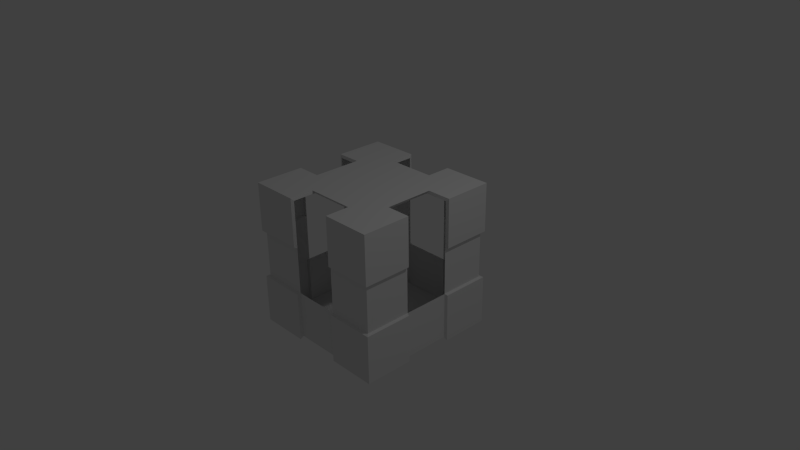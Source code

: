 # Source: box.blend  (saved by Blender 2.77.0; exported with 4.5.12 LTS)
import bpy
from mathutils import Matrix  # noqa: F401  (used for matrix-valued properties, if any)

bpy.ops.wm.read_factory_settings(use_empty=True)
scene = bpy.context.scene
scene.name = 'Scene'

# ---- collections
col_collection_1 = bpy.data.collections.new('Collection 1'); scene.collection.children.link(col_collection_1)

# ---- materials (node trees are filled in below, after node groups)
mat_material = bpy.data.materials.new('Material')
mat_material.alpha_threshold = 0.0
mat_material.use_transparent_shadow = False
mat_material.roughness = 0.5
mat_material.line_color = (0.0, 0.0, 0.0, 1.0)

# ---- material node trees

# ---- world
world_world = bpy.data.worlds.new('World'); scene.world = world_world
world_world.color = (0.05088, 0.05088, 0.05088)
world_world.use_sun_shadow = False
world_world.sun_shadow_jitter_overblur = 0.0
world_world.cycles.sampling_method = 'NONE'
world_world.cycles.sample_map_resolution = 256

# ---- cameras
cam_camera = bpy.data.cameras.new('Camera')
cam_camera.clip_end = 100.0
cam_camera.lens = 35.0
cam_camera.sensor_width = 32.0
cam_camera.sensor_height = 18.0
cam_camera.ortho_scale = 7.314
cam_camera.dof.focus_distance = 0.0
cam_camera.dof.aperture_fstop = 128.0

# ---- lights
light_lamp = bpy.data.lights.new('Lamp', 'POINT')
light_lamp.transmission_factor = 0.0
light_lamp.cutoff_distance = 30.0
light_lamp.energy = 100.0
light_lamp.shadow_buffer_clip_start = 1.001
light_lamp.shadow_soft_size = 0.1
light_lamp.shadow_maximum_resolution = 0.006
light_lamp.use_absolute_resolution = True
light_lamp.cycles.use_multiple_importance_sampling = False

# ---- meshes
me_cube = bpy.data.meshes.new('Cube')
me_cube.from_pydata([(1.0, 1.002, -1.0), (1.0, -0.9984, -1.0), (-1.0, -0.9984, -1.0), (-1.0, 1.002, -1.0), (1.0, 1.002, 1.0), (1.0, -0.9984, 1.0), (-1.0, -0.9984, 1.0), (-1.0, 1.002, 1.0), (1.0, 0.335, -1.0), (1.0, -0.3317, -1.0), (0.3333, 1.002, -1.0), (-0.3333, 1.002, -1.0), (1.0, 1.002, -0.3333), (1.0, 1.002, 0.3333), (0.3333, -0.9984, -1.0), (-0.3333, -0.9984, -1.0), (1.0, -0.9984, -0.3333), (1.0, -0.9984, 0.3333), (-1.0, -0.3317, -1.0), (-1.0, 0.335, -1.0), (-1.0, -0.9984, -0.3333), (-1.0, -0.9984, 0.3333), (-1.0, 1.002, -0.3333), (-1.0, 1.002, 0.3333), (1.0, 0.335, 1.0), (1.0, -0.3317, 1.0), (0.3333, 1.002, 1.0), (-0.3333, 1.002, 1.0), (0.3333, -0.9984, 1.0), (-0.3333, -0.9984, 1.0), (-1.0, -0.3317, 1.0), (-1.0, 0.335, 1.0), (0.3333, 1.002, 0.3333), (-0.3333, 1.002, 0.3333), (0.3333, 1.002, -0.3333), (-0.3333, 1.002, -0.3333), (-1.0, -0.3317, -0.3333), (-1.0, 0.335, -0.3333), (-1.0, -0.3317, 0.3333), (-1.0, 0.335, 0.3333), (0.3333, -0.9984, -0.3333), (-0.3333, -0.9984, -0.3333), (0.3333, -0.9984, 0.3333), (-0.3333, -0.9984, 0.3333), (1.0, 0.335, -0.3333), (1.0, -0.3317, -0.3333), (1.0, 0.335, 0.3333), (1.0, -0.3317, 0.3333), (0.3333, 0.335, 1.0), (0.3333, -0.3317, 1.0), (-0.3333, 0.335, 1.0), (-0.3333, -0.3317, 1.0), (0.9601, 0.3217, -0.9601), (0.9601, -0.3184, -0.9601), (0.32, 0.9617, -0.9601), (-0.32, 0.9617, -0.9601), (0.9601, 0.9617, -0.32), (0.9601, 0.9617, 0.32), (0.32, -0.9584, -0.9601), (-0.32, -0.9584, -0.9601), (0.9601, -0.9584, -0.32), (0.9601, -0.9584, 0.32), (-0.9601, -0.3184, -0.9601), (-0.9601, 0.3217, -0.9601), (-0.9601, -0.9584, -0.32), (-0.9601, -0.9584, 0.32), (-0.9601, 0.9617, -0.32), (-0.9601, 0.9617, 0.32), (0.9601, 0.3217, 0.9601), (0.9601, -0.3184, 0.9601), (0.32, 0.9617, 0.9601), (-0.32, 0.9617, 0.9601), (0.32, -0.9584, 0.9601), (-0.32, -0.9584, 0.9601), (-0.9601, -0.3184, 0.9601), (-0.9601, 0.3217, 0.9601), (-0.32, 0.9617, 0.32), (0.32, 0.9617, 0.32), (-0.32, 0.9617, -0.32), (0.32, 0.9617, -0.32), (-0.9601, 0.3217, -0.32), (-0.9601, -0.3184, -0.32), (-0.9601, 0.3217, 0.32), (-0.9601, -0.3184, 0.32), (-0.32, -0.9584, -0.32), (0.32, -0.9584, -0.32), (-0.32, -0.9584, 0.32), (0.32, -0.9584, 0.32), (0.9601, -0.3184, -0.32), (0.9601, 0.3217, -0.32), (0.9601, -0.3184, 0.32), (0.9601, 0.3217, 0.32), (0.32, -0.3184, 0.9601), (0.32, 0.3217, 0.9601), (-0.32, -0.3184, 0.9601), (-0.32, 0.3217, 0.9601), (0.6667, -0.3317, 1.0), (0.6401, -0.3184, 0.9601), (0.6667, 0.335, 1.0), (0.6401, 0.3217, 0.9601), (-0.6667, -0.3317, 1.0), (-0.6401, -0.3184, 0.9601), (-0.6667, 0.335, 1.0), (-0.6401, 0.3217, 0.9601), (0.3333, 0.6683, 1.0), (-0.3333, 0.6683, 1.0), (0.32, 0.6417, 0.9601), (-0.32, 0.6417, 0.9601), (0.3333, -0.665, 1.0), (-0.3333, -0.665, 1.0), (0.32, -0.6384, 0.9601), (-0.32, -0.6384, 0.9601)], [], [(51, 100, 30, 6, 29, 109), (47, 25, 5, 17), (43, 29, 6, 21), (39, 31, 7, 23), (35, 11, 3, 22), (27, 33, 23, 7), (44, 12, 56, 89), (4, 13, 32, 26), (34, 10, 54, 79), (31, 39, 82, 75), (12, 0, 10, 34), (16, 45, 88, 60), (19, 37, 22, 3), (104, 26, 70, 106), (2, 20, 36, 18), (38, 30, 74, 83), (29, 43, 86, 73), (108, 49, 92, 110), (21, 6, 30, 38), (15, 41, 20, 2), (42, 28, 72, 87), (1, 16, 40, 14), (33, 27, 71, 76), (25, 47, 90, 69), (17, 5, 28, 42), (26, 32, 77, 70), (9, 45, 16, 1), (46, 24, 68, 91), (0, 12, 44, 8), (37, 19, 63, 80), (100, 51, 94, 101), (18, 36, 81, 62), (13, 4, 24, 46), (102, 31, 75, 103), (25, 96, 49, 108, 28, 5), (41, 15, 59, 84), (4, 26, 104, 48, 98, 24), (12, 34, 79, 56), (14, 40, 85, 58), (27, 7, 31, 102, 50, 105), (35, 22, 66, 78), (45, 9, 53, 88), (21, 38, 83, 65), (8, 44, 89, 52), (39, 23, 67, 82), (76, 78, 66, 67), (57, 56, 79, 77), (79, 54, 55, 78), (80, 82, 67, 66), (62, 81, 80, 63), (64, 65, 83, 81), (84, 86, 65, 64), (58, 85, 84, 59), (60, 61, 87, 85), (88, 90, 61, 60), (52, 89, 88, 53), (56, 57, 91, 89), (20, 41, 84, 64), (109, 29, 73, 111), (11, 35, 78, 55), (40, 16, 60, 85), (105, 50, 95, 107), (22, 37, 80, 66), (47, 17, 61, 90), (36, 20, 64, 81), (13, 46, 91, 57), (23, 33, 76, 67), (43, 21, 65, 86), (98, 48, 93, 99), (32, 13, 57, 77), (17, 42, 87, 61), (96, 25, 69, 97), (9, 1, 14, 58, 59, 15, 2, 18, 62, 63, 19, 3, 11, 55, 54, 10, 0, 8, 52, 53), (95, 93, 92, 94), (49, 51, 94, 92), (48, 49, 92, 93), (93, 95, 50, 48), (51, 50, 95, 94), (51, 49, 48, 50), (49, 96, 97, 92), (24, 98, 99, 68), (98, 99, 97, 96), (48, 98, 96, 49), (92, 97, 99, 93), (30, 100, 101, 74), (50, 102, 103, 95), (102, 103, 101, 100), (103, 101, 94, 95), (102, 100, 51, 50), (27, 105, 107, 71), (48, 104, 106, 93), (104, 106, 107, 105), (106, 107, 95, 93), (104, 105, 50, 48), (51, 109, 111, 94), (28, 108, 110, 72), (108, 110, 111, 109), (110, 92, 94, 111), (108, 49, 51, 109)])
me_cube.materials.append(mat_material)
me_cube.use_remesh_preserve_volume = False
me_cube.use_remesh_preserve_attributes = False
me_cube.use_mirror_vertex_groups = False
me_cube.update()

# ---- objects
ob_cube = bpy.data.objects.new('Cube', me_cube)
ob_lamp = bpy.data.objects.new('Lamp', light_lamp)
ob_camera = bpy.data.objects.new('Camera', cam_camera)

# ---- transforms, parenting, visibility, modifiers, constraints
ob_cube.location = (0.0, 0.0, 0.0)
ob_cube.lock_rotations_4d = False
ob_cube.empty_display_type = 'ARROWS'
ob_cube.lineart.crease_threshold = 0.0
ob_lamp.location = (4.076, 1.005, 5.904)
ob_lamp.rotation_euler = (0.6503, 0.05522, 1.866)
ob_lamp.lock_rotations_4d = False
ob_lamp.empty_display_type = 'ARROWS'
ob_lamp.color = (0.0, 0.0, 0.0, 0.0)
ob_lamp.lineart.crease_threshold = 0.0
ob_camera.location = (7.481, -6.508, 5.344)
ob_camera.rotation_euler = (1.109, 0.01082, 0.8149)
ob_camera.lock_rotations_4d = False
ob_camera.empty_display_type = 'ARROWS'
ob_camera.color = (0.0, 0.0, 0.0, 0.0)
ob_camera.display_type = 'WIRE'
ob_camera.lineart.crease_threshold = 0.0

# ---- collection membership
col_collection_1.objects.link(ob_cube)
col_collection_1.objects.link(ob_lamp)
col_collection_1.objects.link(ob_camera)

# ---- scene / render settings (as saved in the file)
scene.camera = ob_camera
scene.frame_start = 1; scene.frame_end = 250; scene.frame_set(1)
scene.render.engine = 'BLENDER_EEVEE_NEXT'
scene.render.resolution_percentage = 50
scene.render.dither_intensity = 0.0
scene.cycles.use_denoising = False
scene.cycles.samples = 10
scene.cycles.sampling_pattern = 'TABULATED_SOBOL'
scene.cycles.light_sampling_threshold = 0.0
scene.cycles.use_adaptive_sampling = False
scene.cycles.use_light_tree = False
scene.cycles.blur_glossy = 0.0
scene.cycles.pixel_filter_type = 'GAUSSIAN'
scene.cycles.sample_clamp_indirect = 0.0
scene.view_settings.view_transform = 'Standard'
bpy.context.view_layer.update()
